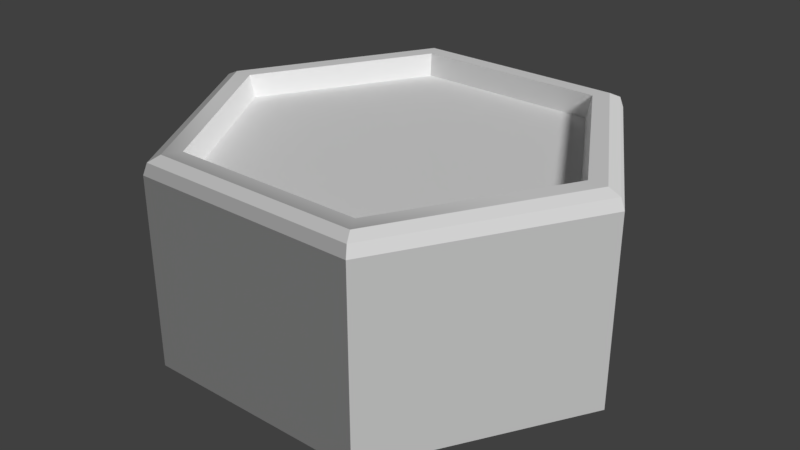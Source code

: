 # Source: Hex.blend  (saved by Blender 2.78.0; exported with 4.5.12 LTS)
import bpy
from mathutils import Matrix  # noqa: F401  (used for matrix-valued properties, if any)

bpy.ops.wm.read_factory_settings(use_empty=True)
scene = bpy.context.scene
scene.name = 'Scene'

# ---- collections
col_collection_1 = bpy.data.collections.new('Collection 1'); scene.collection.children.link(col_collection_1)
col_collection_2 = bpy.data.collections.new('Collection 2'); scene.collection.children.link(col_collection_2)
col_collection_3 = bpy.data.collections.new('Collection 3'); scene.collection.children.link(col_collection_3)
col_collection_4 = bpy.data.collections.new('Collection 4'); scene.collection.children.link(col_collection_4)
col_collection_5 = bpy.data.collections.new('Collection 5'); scene.collection.children.link(col_collection_5)
col_collection_6 = bpy.data.collections.new('Collection 6'); scene.collection.children.link(col_collection_6)
col_collection_7 = bpy.data.collections.new('Collection 7'); scene.collection.children.link(col_collection_7)
col_collection_8 = bpy.data.collections.new('Collection 8'); scene.collection.children.link(col_collection_8)
col_collection_9 = bpy.data.collections.new('Collection 9'); scene.collection.children.link(col_collection_9)
col_collection_10 = bpy.data.collections.new('Collection 10'); scene.collection.children.link(col_collection_10)
col_collection_11 = bpy.data.collections.new('Collection 11'); scene.collection.children.link(col_collection_11)
col_collection_12 = bpy.data.collections.new('Collection 12'); scene.collection.children.link(col_collection_12)
col_collection_13 = bpy.data.collections.new('Collection 13'); scene.collection.children.link(col_collection_13)
col_collection_14 = bpy.data.collections.new('Collection 14'); scene.collection.children.link(col_collection_14)
col_collection_15 = bpy.data.collections.new('Collection 15'); scene.collection.children.link(col_collection_15)
col_collection_16 = bpy.data.collections.new('Collection 16'); scene.collection.children.link(col_collection_16)
col_collection_17 = bpy.data.collections.new('Collection 17'); scene.collection.children.link(col_collection_17)
col_collection_18 = bpy.data.collections.new('Collection 18'); scene.collection.children.link(col_collection_18)
col_collection_19 = bpy.data.collections.new('Collection 19'); scene.collection.children.link(col_collection_19)
col_collection_20 = bpy.data.collections.new('Collection 20'); scene.collection.children.link(col_collection_20)

# ---- materials (node trees are filled in below, after node groups)
mat_top = bpy.data.materials.new('Top')
mat_top.alpha_threshold = 0.0
mat_top.use_transparent_shadow = False
mat_top.diffuse_color = (1.0, 1.0, 1.0, 1.0)
mat_top.roughness = 0.5
mat_top.specular_intensity = 0.0
mat_edges = bpy.data.materials.new('Edges')
mat_edges.alpha_threshold = 0.0
mat_edges.use_transparent_shadow = False
mat_edges.diffuse_color = (1.0, 1.0, 1.0, 1.0)
mat_edges.roughness = 0.5
mat_edges.specular_intensity = 0.0
mat_sides = bpy.data.materials.new('Sides')
mat_sides.alpha_threshold = 0.0
mat_sides.use_transparent_shadow = False
mat_sides.roughness = 0.0
mat_sides.specular_intensity = 0.0
mat_base = bpy.data.materials.new('Base')
mat_base.alpha_threshold = 0.0
mat_base.use_transparent_shadow = False
mat_base.roughness = 0.5
mat_base.specular_intensity = 0.0

# ---- material node trees

# ---- world
world_world = bpy.data.worlds.new('World'); scene.world = world_world
world_world.color = (0.05088, 0.05088, 0.05088)
world_world.use_sun_shadow = False
world_world.sun_shadow_jitter_overblur = 0.0
world_world.cycles.sampling_method = 'MANUAL'

# ---- lights
light_sun = bpy.data.lights.new('Sun', 'SUN')
light_sun.transmission_factor = 0.0
light_sun.angle = 0.1993
light_sun.energy = 2.0
light_sun.shadow_buffer_clip_start = 0.5
light_sun.shadow_soft_size = 0.1
light_sun.shadow_cascade_max_distance = 1000.0

# ---- meshes
me_circle = bpy.data.meshes.new('Circle')
me_circle.from_pydata([(8.0, 1.65, 0.0), (4.0, 1.65, 6.928), (4.0, -5.015, 6.928), (8.0, -5.015, 6.536e-07), (-4.0, -5.015, -6.928), (-4.0, 1.65, -6.928), (4.0, 1.65, -6.928), (4.0, -5.015, -6.928), (-8.0, -5.015, 6.536e-07), (-8.0, 1.65, 0.0), (-4.0, 1.65, 6.928), (-4.0, -5.015, 6.928), (7.432, 2.228, 0.0), (3.716, 2.228, 6.436), (3.927, 2.035, 6.801), (7.853, 2.035, 0.0), (-3.294, 1.449, 5.705), (-6.588, 1.449, 0.0), (-6.785, 2.228, 0.0), (-3.393, 2.228, 5.876), (3.716, 2.228, -6.436), (-3.716, 2.228, -6.436), (-3.393, 2.228, -5.876), (3.393, 2.228, -5.876), (-7.432, 2.228, 0.0), (-3.927, 2.035, -6.801), (-7.853, 2.035, 0.0), (-3.716, 2.228, 6.436), (-3.927, 2.035, 6.801), (3.927, 2.035, -6.801), (3.294, 1.449, -5.705), (-3.294, 1.449, -5.705), (6.588, 1.449, 0.0), (3.294, 1.449, 5.705), (3.393, 2.228, 5.876), (6.785, 2.228, 0.0), (3.716, 2.228, 6.436), (-3.716, 2.228, 6.436), (-3.393, 2.228, 5.876), (3.393, 2.228, 5.876)], [], [(0, 1, 2, 3), (4, 5, 6, 7), (4, 8, 9, 5), (1, 10, 11, 2), (6, 0, 3, 7), (10, 9, 8, 11), (12, 13, 14, 15), (8, 4, 7), (11, 8, 7), (11, 7, 3), (11, 3, 2), (16, 17, 18, 19), (20, 21, 22, 23), (24, 21, 25, 26), (13, 27, 28, 14), (20, 12, 15, 29), (27, 24, 26, 28), (17, 30, 31), (17, 16, 30), (16, 32, 30), (16, 33, 32), (32, 33, 34, 35), (23, 22, 31, 30), (17, 31, 22, 18), (33, 16, 19, 34), (30, 32, 35, 23), (15, 14, 1, 0), (29, 6, 5, 25), (26, 25, 5, 9), (14, 28, 10, 1), (29, 15, 0, 6), (28, 26, 9, 10), (18, 22, 21, 24), (35, 34, 13, 12), (19, 18, 24, 27), (13, 34, 39, 36), (23, 35, 12, 20), (29, 25, 21, 20), (39, 38, 37, 36), (27, 13, 36, 37), (34, 19, 38, 39), (19, 27, 37, 38)])
me_circle.polygons.foreach_set('use_smooth', [True] * 42)
me_circle.polygons.foreach_set('material_index', [2, 2, 2, 2, 2, 2, 1, 3, 3, 3, 3, 1, 1, 1, 1, 1, 1, 0, 0, 0, 0, 1, 1, 1, 1, 1, 1, 1, 1, 1, 1, 1, 1, 1, 1, 0, 1, 1, 1, 0, 1, 0])
_k = set([(0, 1), (0, 3), (0, 6), (0, 15), (1, 2), (1, 10), (1, 14), (2, 3), (2, 11), (3, 7), (4, 5), (4, 7), (4, 8), (5, 6), (5, 9), (5, 25), (6, 7), (6, 29), (8, 9), (8, 11), (9, 10), (9, 26), (10, 11), (10, 28), (12, 13), (12, 15), (12, 20), (13, 14), (13, 27), (14, 15), (14, 28), (15, 29), (16, 17), (16, 19), (16, 33), (17, 18), (17, 31), (18, 19), (18, 22), (19, 34), (20, 21), (20, 29), (21, 24), (21, 25), (22, 23), (22, 31), (23, 30), (23, 35), (24, 26), (24, 27), (25, 26), (25, 29), (26, 28), (27, 28), (30, 31), (30, 32), (32, 33), (32, 35), (33, 34), (34, 35), (36, 37), (38, 39)])
me_circle.attributes.new('sharp_edge', 'BOOLEAN', 'EDGE').data.foreach_set('value', [ (min(e.vertices), max(e.vertices)) in _k for e in me_circle.edges])
_uv = me_circle.uv_layers.new(name='UVMap')
_uv.uv.foreach_set('vector', [0.6357, 0.7839, 0.3191, 0.7839, 0.3191, 0.7317, 0.6357, 0.7317, 0.002461, 0.7839, 0.002461, 0.7317, 0.3191, 0.7317, 0.3191, 0.7839, 0.6357, 0.8884, 0.3191, 0.8884, 0.3191, 0.8362, 0.6357, 0.8362, 0.6357, 0.8362, 0.3191, 0.8362, 0.3191, 0.7839, 0.6357, 0.7839, 0.3191, 0.8362, 0.002461, 0.8362, 0.002461, 0.7839, 0.3191, 0.7839, 0.3191, 0.8884, 0.6357, 0.8884, 0.6357, 0.9407, 0.3191, 0.9407, 0.3112, 0.7071, 0.01705, 0.7071, 0.008714, 0.6914, 0.3195, 0.6914, 0.1499, 0.008251, 0.2923, 0.09046, 0.2923, 0.2549, 0.007545, 0.09046, 0.1499, 0.008251, 0.2923, 0.2549, 0.007545, 0.09046, 0.2923, 0.2549, 0.1499, 0.3371, 0.007545, 0.09046, 0.1499, 0.3371, 0.007545, 0.2549, 0.6396, 0.9407, 0.9004, 0.9408, 0.9043, 0.9664, 0.6357, 0.9663, 0.3112, 0.6396, 0.01705, 0.6396, 0.02984, 0.6174, 0.2984, 0.6174, 0.3303, 0.9629, 0.6245, 0.9629, 0.6328, 0.9785, 0.322, 0.9785, 0.3078, 0.865, 0.0137, 0.865, 0.00537, 0.8494, 0.3162, 0.8494, 0.3078, 0.916, 0.0137, 0.916, 0.00537, 0.9004, 0.3162, 0.9004, 0.0137, 0.9604, 0.3078, 0.9604, 0.3162, 0.976, 0.00537, 0.976, 1.002, 0.567, 0.3497, 0.5671, 0.6761, 0.7554, 1.002, 0.567, 1.002, 0.1902, 0.3497, 0.5671, 1.002, 0.1902, 0.3497, 0.1902, 0.3497, 0.5671, 1.002, 0.1902, 0.676, 0.001807, 0.3497, 0.1902, 0.9003, 0.914, 0.6396, 0.914, 0.6357, 0.8884, 0.9043, 0.8884, 0.9043, 0.9407, 0.6357, 0.9407, 0.6396, 0.9151, 0.9003, 0.9151, 0.6396, 0.7583, 0.9003, 0.7583, 0.9043, 0.7839, 0.6357, 0.7839, 0.9003, 0.8095, 0.6396, 0.8095, 0.6357, 0.7839, 0.9043, 0.7839, 0.9003, 0.9921, 0.6396, 0.992, 0.6357, 0.9664, 0.9043, 0.9665, 0.3195, 0.6914, 0.008714, 0.6914, 0.005806, 0.6782, 0.3224, 0.6782, 0.3195, 0.6553, 0.3224, 0.6684, 0.005806, 0.6684, 0.008714, 0.6553, 0.322, 0.9785, 0.6328, 0.9785, 0.6357, 0.9917, 0.3191, 0.9917, 0.3162, 0.8494, 0.00537, 0.8494, 0.002462, 0.8362, 0.3191, 0.8362, 0.3162, 0.9004, 0.00537, 0.9004, 0.002462, 0.8872, 0.3191, 0.8872, 0.00537, 0.976, 0.3162, 0.976, 0.3191, 0.9892, 0.002462, 0.9892, 0.3431, 0.9407, 0.6117, 0.9407, 0.6245, 0.9629, 0.3303, 0.9629, 0.2984, 0.7292, 0.02984, 0.7292, 0.01705, 0.7071, 0.3112, 0.7071, 0.0265, 0.9382, 0.295, 0.9382, 0.3078, 0.9604, 0.0137, 0.9604, 0.01705, 0.7071, 0.02984, 0.7292, 0.02984, 0.7292, 0.01705, 0.7071, 0.295, 0.9382, 0.0265, 0.9382, 0.0137, 0.916, 0.3078, 0.916, 0.3195, 0.6553, 0.008714, 0.6553, 0.01705, 0.6396, 0.3112, 0.6396, 0.295, 0.8872, 0.0265, 0.8872, 0.0137, 0.865, 0.3078, 0.865, 0.0137, 0.865, 0.3078, 0.865, 0.3078, 0.865, 0.0137, 0.865, 0.9043, 0.7839, 0.6357, 0.7839, 0.6357, 0.7839, 0.9043, 0.7839, 0.0265, 0.9382, 0.0137, 0.9604, 0.0137, 0.9604, 0.0265, 0.9382])
me_circle.materials.append(mat_top)
me_circle.materials.append(mat_edges)
me_circle.materials.append(mat_sides)
me_circle.materials.append(mat_base)
me_circle.use_remesh_preserve_volume = False
me_circle.use_remesh_preserve_attributes = False
me_circle.use_mirror_vertex_groups = False
me_circle.update()
me_circle.normals_split_custom_set([tuple(v) for v in zip(*[iter([0.866, 0.0, 0.5, 0.866, 0.0, 0.5, 0.866, 0.0, 0.5, 0.866, 0.0, 0.5, -9.3e-07, -7.154e-08, -1.0, -9.3e-07, -7.154e-08, -1.0, -9.3e-07, -7.154e-08, -1.0, -9.3e-07, -7.154e-08, -1.0, -0.866, -7.154e-08, -0.5, -0.866, -7.154e-08, -0.5, -0.866, -7.154e-08, -0.5, -0.866, -7.154e-08, -0.5, 1.073e-06, 7.154e-08, 1.0, 1.073e-06, 7.154e-08, 1.0, 1.073e-06, 7.154e-08, 1.0, 1.073e-06, 7.154e-08, 1.0, 0.866, 0.0, -0.5, 0.866, 0.0, -0.5, 0.866, 0.0, -0.5, 0.866, 0.0, -0.5, -0.866, 0.0, 0.5, -0.866, 0.0, 0.5, -0.866, 0.0, 0.5, -0.866, 0.0, 0.5, 0.4055, 0.8836, 0.2341, 0.4055, 0.8836, 0.2341, 0.4055, 0.8836, 0.2341, 0.4055, 0.8836, 0.2341, 0.0, -1.0, 0.0, 0.0, -1.0, 0.0, 0.0, -1.0, 0.0, 0.0, -1.0, 0.0, 0.0, -1.0, 0.0, 0.0, -1.0, 0.0, 0.0, -1.0, 0.0, 0.0, -1.0, 0.0, 0.0, -1.0, 0.0, 0.0, -1.0, 0.0, 0.0, -1.0, 0.0, 0.0, -1.0, 0.0, 0.8458, 0.2147, -0.4883, 0.8458, 0.2147, -0.4883, 0.8458, 0.2147, -0.4883, 0.8458, 0.2147, -0.4883, 0.0, 1.0, -2.396e-07, 0.0, 1.0, -2.396e-07, 0.0, 1.0, -2.396e-07, 0.0, 1.0, -2.396e-07, -0.4055, 0.8836, -0.2341, -0.4055, 0.8836, -0.2341, -0.4055, 0.8836, -0.2341, -0.4055, 0.8836, -0.2341, 2.646e-07, 0.8836, 0.4682, 2.646e-07, 0.8836, 0.4682, 2.646e-07, 0.8836, 0.4682, 2.646e-07, 0.8836, 0.4682, 0.4055, 0.8836, -0.2341, 0.4055, 0.8836, -0.2341, 0.4055, 0.8836, -0.2341, 0.4055, 0.8836, -0.2341, -0.4055, 0.8836, 0.2341, -0.4055, 0.8836, 0.2341, -0.4055, 0.8836, 0.2341, -0.4055, 0.8836, 0.2341, 0.0, 1.0, 6.344e-09, 0.0, 1.0, -1.903e-08, 0.0, 1.0, -5.075e-08, 0.0, 1.0, 6.344e-09, 0.0, 1.0, 1.903e-08, 0.0, 1.0, -1.903e-08, 0.0, 1.0, 1.903e-08, 0.0, 1.0, -6.344e-09, 0.0, 1.0, -1.903e-08, 0.0, 1.0, 1.903e-08, 0.0, 1.0, 5.075e-08, 0.0, 1.0, -6.344e-09, -0.8458, 0.2147, -0.4883, -0.8458, 0.2147, -0.4883, -0.8458, 0.2147, -0.4883, -0.8458, 0.2147, -0.4883, 6.257e-07, 0.2147, 0.9767, 6.257e-07, 0.2147, 0.9767, 6.257e-07, 0.2147, 0.9767, 6.257e-07, 0.2147, 0.9767, 0.8458, 0.2147, 0.4883, 0.8458, 0.2147, 0.4883, 0.8458, 0.2147, 0.4883, 0.8458, 0.2147, 0.4883, -6.257e-07, 0.2147, -0.9767, -6.257e-07, 0.2147, -0.9767, -6.257e-07, 0.2147, -0.9767, -6.257e-07, 0.2147, -0.9767, -0.8458, 0.2147, 0.4883, -0.8458, 0.2147, 0.4883, -0.8458, 0.2147, 0.4883, -0.8458, 0.2147, 0.4883, 0.8221, 0.3143, 0.4747, 0.8221, 0.3143, 0.4747, 0.8221, 0.3143, 0.4747, 0.8221, 0.3143, 0.4747, -4.457e-07, 0.3143, -0.9493, -4.457e-07, 0.3143, -0.9493, -4.457e-07, 0.3143, -0.9493, -4.457e-07, 0.3143, -0.9493, -0.8221, 0.3143, -0.4747, -0.8221, 0.3143, -0.4747, -0.8221, 0.3143, -0.4747, -0.8221, 0.3143, -0.4747, 4.457e-07, 0.3143, 0.9493, 4.457e-07, 0.3143, 0.9493, 4.457e-07, 0.3143, 0.9493, 4.457e-07, 0.3143, 0.9493, 0.8221, 0.3143, -0.4747, 0.8221, 0.3143, -0.4747, 0.8221, 0.3143, -0.4747, 0.8221, 0.3143, -0.4747, -0.8221, 0.3143, 0.4747, -0.8221, 0.3143, 0.4747, -0.8221, 0.3143, 0.4747, -0.8221, 0.3143, 0.4747, 0.0, 1.0, 0.0, 0.0, 1.0, -2.396e-07, 0.0, 1.0, -2.396e-07, 0.0, 1.0, 0.0, 0.0, 1.0, 0.0, 0.0, 0.5547, 0.832, 0.0, 0.3162, 0.9487, 0.0, 1.0, 0.0, 0.0, 0.5547, 0.832, 0.0, 1.0, 0.0, 0.0, 1.0, 0.0, 0.0, 0.3162, 0.9487, 0.0, 0.3162, 0.9487, 0.0, 0.5547, 0.832, 0.0, 0.5547, 0.832, 0.0, 0.3162, 0.9487, 0.0, 1.0, -2.396e-07, 0.0, 1.0, 0.0, 0.0, 1.0, 0.0, 0.0, 1.0, -2.396e-07, 0.0, 0.8836, -0.4682, 0.0, 0.8836, -0.4682, 0.0, 0.8836, -0.4682, 0.0, 0.8836, -0.4682, 0.0, 0.5547, 0.832, 0.0, 0.5547, 0.832, 0.0, 0.3162, 0.9487, 0.0, 0.3162, 0.9487, 0.0, 0.3162, 0.9487, 0.0, 0.3162, 0.9487, 0.0, 0.3162, 0.9487, 0.0, 0.3162, 0.9487, 0.0, 0.5547, 0.832, 0.0, 0.5547, 0.832, 0.0, 0.5547, 0.832, 0.0, 0.5547, 0.832, 0.0, 0.5547, 0.832, 0.0, 0.3162, 0.9487, 0.0, 0.3162, 0.9487, 0.0, 0.5547, 0.832])] * 3)])

# ---- objects
ob_sun = bpy.data.objects.new('Sun', light_sun)
ob_hex = bpy.data.objects.new('Hex', me_circle)

# ---- transforms, parenting, visibility, modifiers, constraints
ob_sun.location = (6.612, -6.502, 9.373)
ob_sun.rotation_euler = (-0.4536, 0.8523, -0.7847)
ob_sun.color = (0.8, 0.8, 0.8, 1.0)
ob_sun.lineart.crease_threshold = 0.0
ob_hex.location = (0.0, 0.0, 0.4909)
ob_hex.rotation_euler = (1.571, -0.0, 0.0)
ob_hex.color = (0.8, 0.8, 0.8, 1.0)
ob_hex.lineart.crease_threshold = 0.0
_vg = ob_hex.vertex_groups.new(name='TileCore')

# ---- collection membership
col_collection_1.objects.link(ob_sun)
col_collection_1.objects.link(ob_hex)
col_collection_2.objects.link(ob_sun)
col_collection_3.objects.link(ob_sun)
col_collection_4.objects.link(ob_sun)
col_collection_5.objects.link(ob_sun)
col_collection_6.objects.link(ob_sun)
col_collection_7.objects.link(ob_sun)
col_collection_8.objects.link(ob_sun)
col_collection_9.objects.link(ob_sun)
col_collection_10.objects.link(ob_sun)
col_collection_11.objects.link(ob_sun)
col_collection_12.objects.link(ob_sun)
col_collection_13.objects.link(ob_sun)
col_collection_14.objects.link(ob_sun)
col_collection_15.objects.link(ob_sun)
col_collection_16.objects.link(ob_sun)
col_collection_17.objects.link(ob_sun)
col_collection_18.objects.link(ob_sun)
col_collection_19.objects.link(ob_sun)
col_collection_20.objects.link(ob_sun)

# ---- scene / render settings (as saved in the file)
scene.frame_start = 1; scene.frame_end = 250; scene.frame_set(0)
scene.render.engine = 'BLENDER_EEVEE_NEXT'
scene.render.resolution_percentage = 50
scene.render.dither_intensity = 0.0
scene.render.bake_margin = 2
scene.cycles.use_denoising = False
scene.cycles.samples = 128
scene.cycles.sampling_pattern = 'TABULATED_SOBOL'
scene.cycles.light_sampling_threshold = 0.0
scene.cycles.use_adaptive_sampling = False
scene.cycles.use_light_tree = False
scene.cycles.blur_glossy = 0.0
scene.cycles.sample_clamp_indirect = 0.0
scene.view_settings.view_transform = 'Standard'
bpy.context.view_layer.update()

# ---- added for rendering (the .blend has no active camera): camera
cam_auto = bpy.data.cameras.new('AutoCamera')
cam_auto.lens = 50.0
cam_auto.sensor_width = 36.0
cam_auto.clip_end = 1000.0
ob_auto_camera = bpy.data.objects.new('AutoCamera', cam_auto)
scene.collection.objects.link(ob_auto_camera)
ob_auto_camera.location = (20.6981, -24.8378, 15.6559)
ob_auto_camera.rotation_euler = (1.09748, -7.21219e-08, 0.694738)
scene.camera = ob_auto_camera
bpy.context.view_layer.update()
